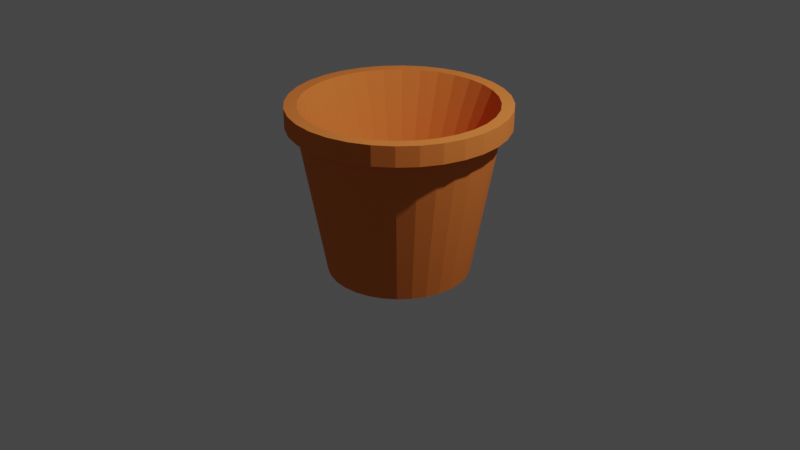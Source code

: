 # Source: pot.blend  (saved by Blender 3.4.6; exported with 4.5.12 LTS)
import bpy
from mathutils import Matrix  # noqa: F401  (used for matrix-valued properties, if any)

bpy.ops.wm.read_factory_settings(use_empty=True)
scene = bpy.context.scene
scene.name = 'Scene'

# ---- collections
col_collection = bpy.data.collections.new('Collection'); scene.collection.children.link(col_collection)

# ---- materials (node trees are filled in below, after node groups)
mat_material_001 = bpy.data.materials.new('Material.001')
mat_material_001.use_transparent_shadow = False

# ---- material node trees
mat_material_001.use_nodes = True; mat_material_001.node_tree.nodes.clear()
_N = mat_material_001.node_tree.nodes; _L = mat_material_001.node_tree.links
n0 = _N.new('ShaderNodeBsdfPrincipled'); n0.name = 'Principled BSDF'; n0.location = (10, 300)
n0.distribution = 'GGX'
n0.subsurface_method = 'RANDOM_WALK_SKIN'
n0.inputs[0].default_value = (0.8, 0.2109, 0.04366, 1.0)
n0.inputs[2].default_value = 0.9094
n0.inputs[3].default_value = 1.45
n0.inputs[13].default_value = 0.2009
n0.inputs[27].default_value = (0.0, 0.0, 0.0, 1.0)
n0.inputs[28].default_value = 1.0
n1 = _N.new('ShaderNodeOutputMaterial'); n1.name = 'Material Output'; n1.location = (300, 300)
_L.new(n0.outputs[0], n1.inputs[0])
n1.is_active_output = True

# ---- world
world_world = bpy.data.worlds.new('World'); scene.world = world_world
world_world.use_nodes = True; world_world.node_tree.nodes.clear()
_N = world_world.node_tree.nodes; _L = world_world.node_tree.links
n0 = _N.new('ShaderNodeOutputWorld'); n0.name = 'World Output'; n0.location = (300, 300)
n1 = _N.new('ShaderNodeBackground'); n1.name = 'Background'; n1.location = (10, 300)
n1.inputs[0].default_value = (0.05088, 0.05088, 0.05088, 1.0)
_L.new(n1.outputs[0], n0.inputs[0])
n0.is_active_output = True
world_world.color = (0.05088, 0.05088, 0.05088)
world_world.use_sun_shadow = False
world_world.sun_shadow_jitter_overblur = 0.0

# ---- cameras
cam_camera = bpy.data.cameras.new('Camera')
cam_camera.clip_end = 100.0
cam_camera.ortho_scale = 7.314

# ---- lights
light_light = bpy.data.lights.new('Light', 'POINT')
light_light.transmission_factor = 0.0
light_light.energy = 1000.0
light_light.shadow_soft_size = 0.1
light_light.shadow_maximum_resolution = 0.006
light_light.use_absolute_resolution = True

# ---- meshes
me_cylinder = bpy.data.meshes.new('Cylinder')
me_cylinder.from_pydata([(3.202e-09, 0.7355, -0.5157), (0.0, 1.0, 1.0), (0.1435, 0.7214, -0.5157), (0.1951, 0.9808, 1.0), (0.2815, 0.6795, -0.5157), (0.3827, 0.9239, 1.0), (0.4086, 0.6116, -0.5157), (0.5556, 0.8315, 1.0), (0.5201, 0.5201, -0.5157), (0.7071, 0.7071, 1.0), (0.6116, 0.4086, -0.5157), (0.8315, 0.5556, 1.0), (0.6795, 0.2815, -0.5157), (0.9239, 0.3827, 1.0), (0.7214, 0.1435, -0.5157), (0.9808, 0.1951, 1.0), (0.7355, 3.941e-09, -0.5157), (1.0, 0.0, 1.0), (0.7214, -0.1435, -0.5157), (0.9808, -0.1951, 1.0), (0.6795, -0.2815, -0.5157), (0.9239, -0.3827, 1.0), (0.6116, -0.4086, -0.5157), (0.8315, -0.5556, 1.0), (0.5201, -0.5201, -0.5157), (0.7071, -0.7071, 1.0), (0.4086, -0.6116, -0.5157), (0.5556, -0.8315, 1.0), (0.2815, -0.6795, -0.5157), (0.3827, -0.9239, 1.0), (0.1435, -0.7214, -0.5157), (0.1951, -0.9808, 1.0), (3.202e-09, -0.7355, -0.5157), (0.0, -1.0, 1.0), (-0.1435, -0.7214, -0.5157), (-0.1951, -0.9808, 1.0), (-0.2815, -0.6795, -0.5157), (-0.3827, -0.9239, 1.0), (-0.4086, -0.6116, -0.5157), (-0.5556, -0.8315, 1.0), (-0.5201, -0.5201, -0.5157), (-0.7071, -0.7071, 1.0), (-0.6116, -0.4086, -0.5157), (-0.8315, -0.5556, 1.0), (-0.6795, -0.2815, -0.5157), (-0.9239, -0.3827, 1.0), (-0.7214, -0.1435, -0.5157), (-0.9808, -0.1951, 1.0), (-0.7355, 3.941e-09, -0.5157), (-1.0, 0.0, 1.0), (-0.7214, 0.1435, -0.5157), (-0.9808, 0.1951, 1.0), (-0.6795, 0.2815, -0.5157), (-0.9239, 0.3827, 1.0), (-0.6116, 0.4086, -0.5157), (-0.8315, 0.5556, 1.0), (-0.5201, 0.5201, -0.5157), (-0.7071, 0.7071, 1.0), (-0.4086, 0.6116, -0.5157), (-0.5556, 0.8315, 1.0), (-0.2815, 0.6795, -0.5157), (-0.3827, 0.9239, 1.0), (-0.1435, 0.7214, -0.5157), (-0.1951, 0.9808, 1.0), (0.2174, 1.093, 1.046), (-4.114e-10, 1.115, 1.046), (0.4265, 1.03, 1.046), (0.6192, 0.9267, 1.046), (0.7881, 0.7881, 1.046), (0.9267, 0.6192, 1.046), (1.03, 0.4265, 1.046), (1.093, 0.2174, 1.046), (1.115, -1.707e-09, 1.046), (1.093, -0.2174, 1.046), (1.03, -0.4265, 1.046), (0.9267, -0.6192, 1.046), (0.7881, -0.7881, 1.046), (0.6192, -0.9267, 1.046), (0.4265, -1.03, 1.046), (0.2174, -1.093, 1.046), (-4.114e-10, -1.115, 1.046), (-0.2174, -1.093, 1.046), (-0.4265, -1.03, 1.046), (-0.6192, -0.9267, 1.046), (-0.7881, -0.7881, 1.046), (-0.9267, -0.6192, 1.046), (-1.03, -0.4265, 1.046), (-1.093, -0.2174, 1.046), (-1.115, -1.707e-09, 1.046), (-1.093, 0.2174, 1.046), (-1.03, 0.4265, 1.046), (-0.9267, 0.6192, 1.046), (-0.7881, 0.7881, 1.046), (-0.6192, 0.9267, 1.046), (-0.4265, 1.03, 1.046), (-0.2174, 1.093, 1.046), (0.1929, 0.9696, 1.25), (4.62e-09, 0.9886, 1.25), (0.3783, 0.9133, 1.25), (0.5492, 0.822, 1.25), (0.699, 0.699, 1.25), (0.822, 0.5492, 1.25), (0.9133, 0.3783, 1.25), (0.9696, 0.1929, 1.25), (0.9886, -2.179e-09, 1.25), (0.9696, -0.1929, 1.25), (0.9133, -0.3783, 1.25), (0.822, -0.5492, 1.25), (0.699, -0.699, 1.25), (0.5492, -0.822, 1.25), (0.3783, -0.9133, 1.25), (0.1929, -0.9696, 1.25), (4.62e-09, -0.9886, 1.25), (-0.1929, -0.9696, 1.25), (-0.3783, -0.9133, 1.25), (-0.5492, -0.822, 1.25), (-0.699, -0.699, 1.25), (-0.822, -0.5492, 1.25), (-0.9133, -0.3783, 1.25), (-0.9696, -0.1929, 1.25), (-0.9886, -2.179e-09, 1.25), (-0.9696, 0.1929, 1.25), (-0.9133, 0.3783, 1.25), (-0.822, 0.5492, 1.25), (-0.699, 0.699, 1.25), (-0.5492, 0.822, 1.25), (-0.3783, 0.9133, 1.25), (-0.1929, 0.9696, 1.25), (0.2174, 1.093, 1.25), (5.092e-09, 1.115, 1.25), (0.4265, 1.03, 1.25), (0.6192, 0.9267, 1.25), (0.7881, 0.7881, 1.25), (0.9267, 0.6192, 1.25), (1.03, 0.4265, 1.25), (1.093, 0.2174, 1.25), (1.115, -1.707e-09, 1.25), (1.093, -0.2174, 1.25), (1.03, -0.4265, 1.25), (0.9267, -0.6192, 1.25), (0.7881, -0.7881, 1.25), (0.6192, -0.9267, 1.25), (0.4265, -1.03, 1.25), (0.2174, -1.093, 1.25), (5.092e-09, -1.115, 1.25), (-0.2174, -1.093, 1.25), (-0.4265, -1.03, 1.25), (-0.6192, -0.9267, 1.25), (-0.7881, -0.7881, 1.25), (-0.9267, -0.6192, 1.25), (-1.03, -0.4265, 1.25), (-1.093, -0.2174, 1.25), (-1.115, -1.707e-09, 1.25), (-1.093, 0.2174, 1.25), (-1.03, 0.4265, 1.25), (-0.9267, 0.6192, 1.25), (-0.7881, 0.7881, 1.25), (-0.6192, 0.9267, 1.25), (-0.4265, 1.03, 1.25), (-0.2174, 1.093, 1.25), (0.1069, 0.5375, 0.1366), (7.838e-09, 0.548, 0.1366), (0.2097, 0.5063, 0.1366), (0.3045, 0.4557, 0.1366), (0.3875, 0.3875, 0.1366), (0.4557, 0.3045, 0.1366), (0.5063, 0.2097, 0.1366), (0.5375, 0.1069, 0.1366), (0.548, 4.603e-09, 0.1366), (0.5375, -0.1069, 0.1366), (0.5063, -0.2097, 0.1366), (0.4557, -0.3045, 0.1366), (0.3875, -0.3875, 0.1366), (0.3045, -0.4557, 0.1366), (0.2097, -0.5063, 0.1366), (0.1069, -0.5375, 0.1366), (7.838e-09, -0.548, 0.1366), (-0.1069, -0.5375, 0.1366), (-0.2097, -0.5063, 0.1366), (-0.3045, -0.4557, 0.1366), (-0.3875, -0.3875, 0.1366), (-0.4557, -0.3045, 0.1366), (-0.5063, -0.2097, 0.1366), (-0.5375, -0.1069, 0.1366), (-0.548, 4.603e-09, 0.1366), (-0.5375, 0.1069, 0.1366), (-0.5063, 0.2097, 0.1366), (-0.4557, 0.3045, 0.1366), (-0.3875, 0.3875, 0.1366), (-0.3045, 0.4557, 0.1366), (-0.2097, 0.5063, 0.1366), (-0.1069, 0.5375, 0.1366)], [], [(0, 1, 3, 2), (2, 3, 5, 4), (4, 5, 7, 6), (6, 7, 9, 8), (8, 9, 11, 10), (10, 11, 13, 12), (12, 13, 15, 14), (14, 15, 17, 16), (16, 17, 19, 18), (18, 19, 21, 20), (20, 21, 23, 22), (22, 23, 25, 24), (24, 25, 27, 26), (26, 27, 29, 28), (28, 29, 31, 30), (30, 31, 33, 32), (32, 33, 35, 34), (34, 35, 37, 36), (36, 37, 39, 38), (38, 39, 41, 40), (40, 41, 43, 42), (42, 43, 45, 44), (44, 45, 47, 46), (46, 47, 49, 48), (48, 49, 51, 50), (50, 51, 53, 52), (52, 53, 55, 54), (54, 55, 57, 56), (56, 57, 59, 58), (58, 59, 61, 60), (21, 19, 73, 74), (60, 61, 63, 62), (62, 63, 1, 0), (0, 2, 4, 6, 8, 10, 12, 14, 16, 18, 20, 22, 24, 26, 28, 30, 32, 34, 36, 38, 40, 42, 44, 46, 48, 50, 52, 54, 56, 58, 60, 62), (78, 77, 141, 142), (39, 37, 82, 83), (57, 55, 91, 92), (13, 11, 69, 70), (31, 29, 78, 79), (49, 47, 87, 88), (5, 3, 64, 66), (23, 21, 74, 75), (41, 39, 83, 84), (59, 57, 92, 93), (15, 13, 70, 71), (33, 31, 79, 80), (51, 49, 88, 89), (7, 5, 66, 67), (25, 23, 75, 76), (43, 41, 84, 85), (61, 59, 93, 94), (17, 15, 71, 72), (35, 33, 80, 81), (53, 51, 89, 90), (9, 7, 67, 68), (27, 25, 76, 77), (45, 43, 85, 86), (63, 61, 94, 95), (19, 17, 72, 73), (37, 35, 81, 82), (55, 53, 90, 91), (11, 9, 68, 69), (29, 27, 77, 78), (47, 45, 86, 87), (3, 1, 65, 64), (1, 63, 95, 65), (105, 104, 168, 169), (64, 65, 129, 128), (92, 91, 155, 156), (79, 78, 142, 143), (66, 64, 128, 130), (93, 92, 156, 157), (80, 79, 143, 144), (67, 66, 130, 131), (94, 93, 157, 158), (81, 80, 144, 145), (68, 67, 131, 132), (95, 94, 158, 159), (82, 81, 145, 146), (69, 68, 132, 133), (65, 95, 159, 129), (83, 82, 146, 147), (70, 69, 133, 134), (84, 83, 147, 148), (71, 70, 134, 135), (85, 84, 148, 149), (72, 71, 135, 136), (86, 85, 149, 150), (73, 72, 136, 137), (87, 86, 150, 151), (74, 73, 137, 138), (88, 87, 151, 152), (75, 74, 138, 139), (89, 88, 152, 153), (76, 75, 139, 140), (90, 89, 153, 154), (77, 76, 140, 141), (91, 90, 154, 155), (97, 96, 128, 129), (96, 98, 130, 128), (98, 99, 131, 130), (99, 100, 132, 131), (100, 101, 133, 132), (101, 102, 134, 133), (102, 103, 135, 134), (103, 104, 136, 135), (104, 105, 137, 136), (105, 106, 138, 137), (106, 107, 139, 138), (107, 108, 140, 139), (108, 109, 141, 140), (109, 110, 142, 141), (110, 111, 143, 142), (111, 112, 144, 143), (112, 113, 145, 144), (113, 114, 146, 145), (114, 115, 147, 146), (115, 116, 148, 147), (116, 117, 149, 148), (117, 118, 150, 149), (118, 119, 151, 150), (119, 120, 152, 151), (120, 121, 153, 152), (121, 122, 154, 153), (122, 123, 155, 154), (123, 124, 156, 155), (124, 125, 157, 156), (125, 126, 158, 157), (126, 127, 159, 158), (127, 97, 129, 159), (160, 161, 191, 190, 189, 188, 187, 186, 185, 184, 183, 182, 181, 180, 179, 178, 177, 176, 175, 174, 173, 172, 171, 170, 169, 168, 167, 166, 165, 164, 163, 162), (119, 118, 182, 183), (106, 105, 169, 170), (120, 119, 183, 184), (107, 106, 170, 171), (121, 120, 184, 185), (108, 107, 171, 172), (122, 121, 185, 186), (109, 108, 172, 173), (123, 122, 186, 187), (110, 109, 173, 174), (96, 97, 161, 160), (124, 123, 187, 188), (111, 110, 174, 175), (98, 96, 160, 162), (125, 124, 188, 189), (112, 111, 175, 176), (99, 98, 162, 163), (126, 125, 189, 190), (113, 112, 176, 177), (100, 99, 163, 164), (127, 126, 190, 191), (114, 113, 177, 178), (101, 100, 164, 165), (97, 127, 191, 161), (115, 114, 178, 179), (102, 101, 165, 166), (116, 115, 179, 180), (103, 102, 166, 167), (117, 116, 180, 181), (104, 103, 167, 168), (118, 117, 181, 182)])
_uv = me_cylinder.uv_layers.new(name='UVMap')
_uv.uv.foreach_set('vector', [1.0, 0.5, 1.0, 1.0, 0.9688, 1.0, 0.9688, 0.5, 0.9688, 0.5, 0.9688, 1.0, 0.9375, 1.0, 0.9375, 0.5, 0.9375, 0.5, 0.9375, 1.0, 0.9062, 1.0, 0.9062, 0.5, 0.9062, 0.5, 0.9062, 1.0, 0.875, 1.0, 0.875, 0.5, 0.875, 0.5, 0.875, 1.0, 0.8438, 1.0, 0.8438, 0.5, 0.8438, 0.5, 0.8438, 1.0, 0.8125, 1.0, 0.8125, 0.5, 0.8125, 0.5, 0.8125, 1.0, 0.7812, 1.0, 0.7812, 0.5, 0.7812, 0.5, 0.7812, 1.0, 0.75, 1.0, 0.75, 0.5, 0.75, 0.5, 0.75, 1.0, 0.7188, 1.0, 0.7188, 0.5, 0.7188, 0.5, 0.7188, 1.0, 0.6875, 1.0, 0.6875, 0.5, 0.6875, 0.5, 0.6875, 1.0, 0.6562, 1.0, 0.6562, 0.5, 0.6562, 0.5, 0.6562, 1.0, 0.625, 1.0, 0.625, 0.5, 0.625, 0.5, 0.625, 1.0, 0.5938, 1.0, 0.5938, 0.5, 0.5938, 0.5, 0.5938, 1.0, 0.5625, 1.0, 0.5625, 0.5, 0.5625, 0.5, 0.5625, 1.0, 0.5312, 1.0, 0.5312, 0.5, 0.5312, 0.5, 0.5312, 1.0, 0.5, 1.0, 0.5, 0.5, 0.5, 0.5, 0.5, 1.0, 0.4688, 1.0, 0.4688, 0.5, 0.4688, 0.5, 0.4688, 1.0, 0.4375, 1.0, 0.4375, 0.5, 0.4375, 0.5, 0.4375, 1.0, 0.4062, 1.0, 0.4062, 0.5, 0.4062, 0.5, 0.4062, 1.0, 0.375, 1.0, 0.375, 0.5, 0.375, 0.5, 0.375, 1.0, 0.3438, 1.0, 0.3438, 0.5, 0.3438, 0.5, 0.3438, 1.0, 0.3125, 1.0, 0.3125, 0.5, 0.3125, 0.5, 0.3125, 1.0, 0.2812, 1.0, 0.2812, 0.5, 0.2812, 0.5, 0.2812, 1.0, 0.25, 1.0, 0.25, 0.5, 0.25, 0.5, 0.25, 1.0, 0.2188, 1.0, 0.2188, 0.5, 0.2188, 0.5, 0.2188, 1.0, 0.1875, 1.0, 0.1875, 0.5, 0.1875, 0.5, 0.1875, 1.0, 0.1562, 1.0, 0.1562, 0.5, 0.1562, 0.5, 0.1562, 1.0, 0.125, 1.0, 0.125, 0.5, 0.125, 0.5, 0.125, 1.0, 0.09375, 1.0, 0.09375, 0.5, 0.09375, 0.5, 0.09375, 1.0, 0.0625, 1.0, 0.0625, 0.5, 0.6875, 1.0, 0.7188, 1.0, 0.7188, 1.0, 0.6875, 1.0, 0.0625, 0.5, 0.0625, 1.0, 0.03125, 1.0, 0.03125, 0.5, 0.03125, 0.5, 0.03125, 1.0, 0.0, 1.0, 0.0, 0.5, 0.75, 0.49, 0.7968, 0.4854, 0.8418, 0.4717, 0.8833, 0.4496, 0.9197, 0.4197, 0.9496, 0.3833, 0.9717, 0.3418, 0.9854, 0.2968, 0.99, 0.25, 0.9854, 0.2032, 0.9717, 0.1582, 0.9496, 0.1167, 0.9197, 0.08029, 0.8833, 0.05045, 0.8418, 0.02827, 0.7968, 0.01461, 0.75, 0.01, 0.7032, 0.01461, 0.6582, 0.02827, 0.6167, 0.05045, 0.5803, 0.08029, 0.5504, 0.1167, 0.5283, 0.1582, 0.5146, 0.2032, 0.51, 0.25, 0.5146, 0.2968, 0.5283, 0.3418, 0.5504, 0.3833, 0.5803, 0.4197, 0.6167, 0.4496, 0.6582, 0.4717, 0.7032, 0.4854, 0.5625, 1.0, 0.5938, 1.0, 0.5938, 1.0, 0.5625, 1.0, 0.4062, 1.0, 0.4375, 1.0, 0.4375, 1.0, 0.4062, 1.0, 0.125, 1.0, 0.1562, 1.0, 0.1562, 1.0, 0.125, 1.0, 0.8125, 1.0, 0.8438, 1.0, 0.8438, 1.0, 0.8125, 1.0, 0.5312, 1.0, 0.5625, 1.0, 0.5625, 1.0, 0.5312, 1.0, 0.25, 1.0, 0.2812, 1.0, 0.2812, 1.0, 0.25, 1.0, 0.9375, 1.0, 0.9688, 1.0, 0.9688, 1.0, 0.9375, 1.0, 0.6562, 1.0, 0.6875, 1.0, 0.6875, 1.0, 0.6562, 1.0, 0.375, 1.0, 0.4062, 1.0, 0.4062, 1.0, 0.375, 1.0, 0.09375, 1.0, 0.125, 1.0, 0.125, 1.0, 0.09375, 1.0, 0.7812, 1.0, 0.8125, 1.0, 0.8125, 1.0, 0.7812, 1.0, 0.5, 1.0, 0.5312, 1.0, 0.5312, 1.0, 0.5, 1.0, 0.2188, 1.0, 0.25, 1.0, 0.25, 1.0, 0.2188, 1.0, 0.9062, 1.0, 0.9375, 1.0, 0.9375, 1.0, 0.9062, 1.0, 0.625, 1.0, 0.6562, 1.0, 0.6562, 1.0, 0.625, 1.0, 0.3438, 1.0, 0.375, 1.0, 0.375, 1.0, 0.3438, 1.0, 0.0625, 1.0, 0.09375, 1.0, 0.09375, 1.0, 0.0625, 1.0, 0.75, 1.0, 0.7812, 1.0, 0.7812, 1.0, 0.75, 1.0, 0.4688, 1.0, 0.5, 1.0, 0.5, 1.0, 0.4688, 1.0, 0.1875, 1.0, 0.2188, 1.0, 0.2188, 1.0, 0.1875, 1.0, 0.875, 1.0, 0.9062, 1.0, 0.9062, 1.0, 0.875, 1.0, 0.5938, 1.0, 0.625, 1.0, 0.625, 1.0, 0.5938, 1.0, 0.3125, 1.0, 0.3438, 1.0, 0.3438, 1.0, 0.3125, 1.0, 0.03125, 1.0, 0.0625, 1.0, 0.0625, 1.0, 0.03125, 1.0, 0.7188, 1.0, 0.75, 1.0, 0.75, 1.0, 0.7188, 1.0, 0.4375, 1.0, 0.4688, 1.0, 0.4688, 1.0, 0.4375, 1.0, 0.1562, 1.0, 0.1875, 1.0, 0.1875, 1.0, 0.1562, 1.0, 0.8438, 1.0, 0.875, 1.0, 0.875, 1.0, 0.8438, 1.0, 0.5625, 1.0, 0.5938, 1.0, 0.5938, 1.0, 0.5625, 1.0, 0.2812, 1.0, 0.3125, 1.0, 0.3125, 1.0, 0.2812, 1.0, 0.9688, 1.0, 1.0, 1.0, 1.0, 1.0, 0.9688, 1.0, 0.0, 1.0, 0.03125, 1.0, 0.03125, 1.0, 0.0, 1.0, 0.4588, 0.2085, 0.4629, 0.25, 0.4629, 0.25, 0.4588, 0.2085, 0.9688, 1.0, 1.0, 1.0, 1.0, 1.0, 0.9688, 1.0, 0.125, 1.0, 0.1562, 1.0, 0.1562, 1.0, 0.125, 1.0, 0.5312, 1.0, 0.5625, 1.0, 0.5625, 1.0, 0.5312, 1.0, 0.9375, 1.0, 0.9688, 1.0, 0.9688, 1.0, 0.9375, 1.0, 0.09375, 1.0, 0.125, 1.0, 0.125, 1.0, 0.09375, 1.0, 0.5, 1.0, 0.5312, 1.0, 0.5312, 1.0, 0.5, 1.0, 0.9062, 1.0, 0.9375, 1.0, 0.9375, 1.0, 0.9062, 1.0, 0.0625, 1.0, 0.09375, 1.0, 0.09375, 1.0, 0.0625, 1.0, 0.4688, 1.0, 0.5, 1.0, 0.5, 1.0, 0.4688, 1.0, 0.875, 1.0, 0.9062, 1.0, 0.9062, 1.0, 0.875, 1.0, 0.03125, 1.0, 0.0625, 1.0, 0.0625, 1.0, 0.03125, 1.0, 0.4375, 1.0, 0.4688, 1.0, 0.4688, 1.0, 0.4375, 1.0, 0.8438, 1.0, 0.875, 1.0, 0.875, 1.0, 0.8438, 1.0, 0.0, 1.0, 0.03125, 1.0, 0.03125, 1.0, 0.0, 1.0, 0.4062, 1.0, 0.4375, 1.0, 0.4375, 1.0, 0.4062, 1.0, 0.8125, 1.0, 0.8438, 1.0, 0.8438, 1.0, 0.8125, 1.0, 0.375, 1.0, 0.4062, 1.0, 0.4062, 1.0, 0.375, 1.0, 0.7812, 1.0, 0.8125, 1.0, 0.8125, 1.0, 0.7812, 1.0, 0.3438, 1.0, 0.375, 1.0, 0.375, 1.0, 0.3438, 1.0, 0.75, 1.0, 0.7812, 1.0, 0.7812, 1.0, 0.75, 1.0, 0.3125, 1.0, 0.3438, 1.0, 0.3438, 1.0, 0.3125, 1.0, 0.7188, 1.0, 0.75, 1.0, 0.75, 1.0, 0.7188, 1.0, 0.2812, 1.0, 0.3125, 1.0, 0.3125, 1.0, 0.2812, 1.0, 0.6875, 1.0, 0.7188, 1.0, 0.7188, 1.0, 0.6875, 1.0, 0.25, 1.0, 0.2812, 1.0, 0.2812, 1.0, 0.25, 1.0, 0.6562, 1.0, 0.6875, 1.0, 0.6875, 1.0, 0.6562, 1.0, 0.2188, 1.0, 0.25, 1.0, 0.25, 1.0, 0.2188, 1.0, 0.625, 1.0, 0.6562, 1.0, 0.6562, 1.0, 0.625, 1.0, 0.1875, 1.0, 0.2188, 1.0, 0.2188, 1.0, 0.1875, 1.0, 0.5938, 1.0, 0.625, 1.0, 0.625, 1.0, 0.5938, 1.0, 0.1562, 1.0, 0.1875, 1.0, 0.1875, 1.0, 0.1562, 1.0, 0.25, 0.4629, 0.2915, 0.4588, 0.2968, 0.4854, 0.25, 0.49, 0.2915, 0.4588, 0.3315, 0.4467, 0.3418, 0.4717, 0.2968, 0.4854, 0.3315, 0.4467, 0.3683, 0.427, 0.3833, 0.4496, 0.3418, 0.4717, 0.3683, 0.427, 0.4005, 0.4005, 0.4197, 0.4197, 0.3833, 0.4496, 0.4005, 0.4005, 0.427, 0.3683, 0.4496, 0.3833, 0.4197, 0.4197, 0.427, 0.3683, 0.4467, 0.3315, 0.4717, 0.3418, 0.4496, 0.3833, 0.4467, 0.3315, 0.4588, 0.2915, 0.4854, 0.2968, 0.4717, 0.3418, 0.4588, 0.2915, 0.4629, 0.25, 0.49, 0.25, 0.4854, 0.2968, 0.4629, 0.25, 0.4588, 0.2085, 0.4854, 0.2032, 0.49, 0.25, 0.4588, 0.2085, 0.4467, 0.1685, 0.4717, 0.1582, 0.4854, 0.2032, 0.4467, 0.1685, 0.427, 0.1317, 0.4496, 0.1167, 0.4717, 0.1582, 0.427, 0.1317, 0.4005, 0.09948, 0.4197, 0.08029, 0.4496, 0.1167, 0.4005, 0.09948, 0.3683, 0.07301, 0.3833, 0.05045, 0.4197, 0.08029, 0.3683, 0.07301, 0.3315, 0.05334, 0.3418, 0.02827, 0.3833, 0.05045, 0.3315, 0.05334, 0.2915, 0.04123, 0.2968, 0.01461, 0.3418, 0.02827, 0.2915, 0.04123, 0.25, 0.03714, 0.25, 0.01, 0.2968, 0.01461, 0.25, 0.03714, 0.2085, 0.04123, 0.2032, 0.01461, 0.25, 0.01, 0.2085, 0.04123, 0.1685, 0.05334, 0.1582, 0.02827, 0.2032, 0.01461, 0.1685, 0.05334, 0.1317, 0.07301, 0.1167, 0.05045, 0.1582, 0.02827, 0.1317, 0.07301, 0.09948, 0.09948, 0.08029, 0.08029, 0.1167, 0.05045, 0.09948, 0.09948, 0.07301, 0.1317, 0.05045, 0.1167, 0.08029, 0.08029, 0.07301, 0.1317, 0.05334, 0.1685, 0.02827, 0.1582, 0.05045, 0.1167, 0.05334, 0.1685, 0.04123, 0.2085, 0.01461, 0.2032, 0.02827, 0.1582, 0.04123, 0.2085, 0.03714, 0.25, 0.01, 0.25, 0.01461, 0.2032, 0.03714, 0.25, 0.04123, 0.2915, 0.01461, 0.2968, 0.01, 0.25, 0.04123, 0.2915, 0.05334, 0.3315, 0.02827, 0.3418, 0.01461, 0.2968, 0.05334, 0.3315, 0.07301, 0.3683, 0.05045, 0.3833, 0.02827, 0.3418, 0.07301, 0.3683, 0.09948, 0.4005, 0.08029, 0.4197, 0.05045, 0.3833, 0.09948, 0.4005, 0.1317, 0.427, 0.1167, 0.4496, 0.08029, 0.4197, 0.1317, 0.427, 0.1685, 0.4467, 0.1582, 0.4717, 0.1167, 0.4496, 0.1685, 0.4467, 0.2085, 0.4588, 0.2032, 0.4854, 0.1582, 0.4717, 0.2085, 0.4588, 0.25, 0.4629, 0.25, 0.49, 0.2032, 0.4854, 0.2915, 0.4588, 0.25, 0.4629, 0.2085, 0.4588, 0.1685, 0.4467, 0.1317, 0.427, 0.09948, 0.4005, 0.07301, 0.3683, 0.05334, 0.3315, 0.04123, 0.2915, 0.03714, 0.25, 0.04123, 0.2085, 0.05334, 0.1685, 0.07301, 0.1317, 0.09948, 0.09948, 0.1317, 0.07301, 0.1685, 0.05334, 0.2085, 0.04123, 0.25, 0.03714, 0.2915, 0.04123, 0.3315, 0.05334, 0.3683, 0.07301, 0.4005, 0.09948, 0.427, 0.1317, 0.4467, 0.1685, 0.4588, 0.2085, 0.4629, 0.25, 0.4588, 0.2915, 0.4467, 0.3315, 0.427, 0.3683, 0.4005, 0.4005, 0.3683, 0.427, 0.3315, 0.4467, 0.04123, 0.2085, 0.05334, 0.1685, 0.05334, 0.1685, 0.04123, 0.2085, 0.4467, 0.1685, 0.4588, 0.2085, 0.4588, 0.2085, 0.4467, 0.1685, 0.03714, 0.25, 0.04123, 0.2085, 0.04123, 0.2085, 0.03714, 0.25, 0.427, 0.1317, 0.4467, 0.1685, 0.4467, 0.1685, 0.427, 0.1317, 0.04123, 0.2915, 0.03714, 0.25, 0.03714, 0.25, 0.04123, 0.2915, 0.4005, 0.09948, 0.427, 0.1317, 0.427, 0.1317, 0.4005, 0.09948, 0.05334, 0.3315, 0.04123, 0.2915, 0.04123, 0.2915, 0.05334, 0.3315, 0.3683, 0.07301, 0.4005, 0.09948, 0.4005, 0.09948, 0.3683, 0.07301, 0.07301, 0.3683, 0.05334, 0.3315, 0.05334, 0.3315, 0.07301, 0.3683, 0.3315, 0.05334, 0.3683, 0.07301, 0.3683, 0.07301, 0.3315, 0.05334, 0.2915, 0.4588, 0.25, 0.4629, 0.25, 0.4629, 0.2915, 0.4588, 0.09948, 0.4005, 0.07301, 0.3683, 0.07301, 0.3683, 0.09948, 0.4005, 0.2915, 0.04123, 0.3315, 0.05334, 0.3315, 0.05334, 0.2915, 0.04123, 0.3315, 0.4467, 0.2915, 0.4588, 0.2915, 0.4588, 0.3315, 0.4467, 0.1317, 0.427, 0.09948, 0.4005, 0.09948, 0.4005, 0.1317, 0.427, 0.25, 0.03714, 0.2915, 0.04123, 0.2915, 0.04123, 0.25, 0.03714, 0.3683, 0.427, 0.3315, 0.4467, 0.3315, 0.4467, 0.3683, 0.427, 0.1685, 0.4467, 0.1317, 0.427, 0.1317, 0.427, 0.1685, 0.4467, 0.2085, 0.04123, 0.25, 0.03714, 0.25, 0.03714, 0.2085, 0.04123, 0.4005, 0.4005, 0.3683, 0.427, 0.3683, 0.427, 0.4005, 0.4005, 0.2085, 0.4588, 0.1685, 0.4467, 0.1685, 0.4467, 0.2085, 0.4588, 0.1685, 0.05334, 0.2085, 0.04123, 0.2085, 0.04123, 0.1685, 0.05334, 0.427, 0.3683, 0.4005, 0.4005, 0.4005, 0.4005, 0.427, 0.3683, 0.25, 0.4629, 0.2085, 0.4588, 0.2085, 0.4588, 0.25, 0.4629, 0.1317, 0.07301, 0.1685, 0.05334, 0.1685, 0.05334, 0.1317, 0.07301, 0.4467, 0.3315, 0.427, 0.3683, 0.427, 0.3683, 0.4467, 0.3315, 0.09948, 0.09948, 0.1317, 0.07301, 0.1317, 0.07301, 0.09948, 0.09948, 0.4588, 0.2915, 0.4467, 0.3315, 0.4467, 0.3315, 0.4588, 0.2915, 0.07301, 0.1317, 0.09948, 0.09948, 0.09948, 0.09948, 0.07301, 0.1317, 0.4629, 0.25, 0.4588, 0.2915, 0.4588, 0.2915, 0.4629, 0.25, 0.05334, 0.1685, 0.07301, 0.1317, 0.07301, 0.1317, 0.05334, 0.1685])
me_cylinder.materials.append(mat_material_001)
me_cylinder.update()

# ---- objects
ob_light = bpy.data.objects.new('Light', light_light)
ob_camera = bpy.data.objects.new('Camera', cam_camera)
ob_cylinder = bpy.data.objects.new('Cylinder', me_cylinder)

# ---- transforms, parenting, visibility, modifiers, constraints
ob_light.location = (4.076, 1.005, 5.904)
ob_light.rotation_euler = (0.6503, 0.05522, 1.866)
ob_light.lock_rotations_4d = False
ob_light.empty_display_type = 'ARROWS'
ob_light.color = (0.0, 0.0, 0.0, 0.0)
ob_light.lineart.crease_threshold = 0.0
ob_camera.location = (7.359, -6.926, 4.958)
ob_camera.rotation_euler = (1.109, 0.0, 0.8149)
ob_camera.lock_rotations_4d = False
ob_camera.empty_display_type = 'ARROWS'
ob_camera.color = (0.0, 0.0, 0.0, 0.0)
ob_camera.display_type = 'WIRE'
ob_camera.lineart.crease_threshold = 0.0
ob_cylinder.location = (0.0, 0.0, 0.0)

# ---- collection membership
col_collection.objects.link(ob_light)
col_collection.objects.link(ob_camera)
col_collection.objects.link(ob_cylinder)

# ---- scene / render settings (as saved in the file)
scene.camera = ob_camera
scene.frame_start = 1; scene.frame_end = 250; scene.frame_set(1)
scene.render.engine = 'BLENDER_EEVEE_NEXT'
scene.cycles.sampling_pattern = 'TABULATED_SOBOL'
scene.cycles.use_light_tree = False
scene.view_settings.view_transform = 'Filmic'
bpy.context.view_layer.update()
